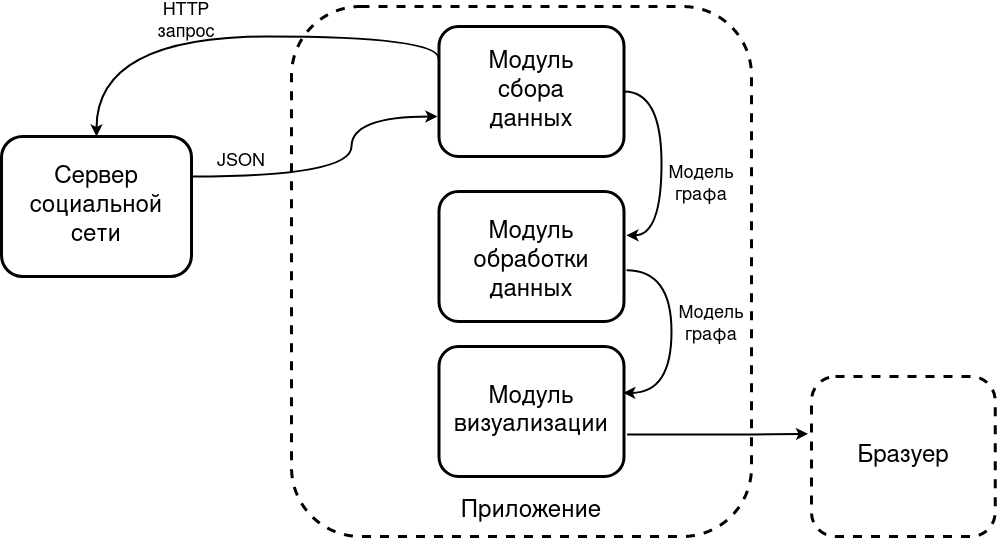

The diagram above was exported from draw.io. Its source (the exported page's mxGraphModel, read from the mxfile embedded in the PNG):
<mxGraphModel dx="1685" dy="891" grid="1" gridSize="10" guides="1" tooltips="1" connect="1" arrows="1" fold="1" page="1" pageScale="1" pageWidth="827" pageHeight="1169" math="0" shadow="0">
  <root>
    <mxCell id="0" />
    <mxCell id="1" parent="0" />
    <mxCell id="Ljk6R40O0H9vb2X1-0AR-14" style="edgeStyle=orthogonalEdgeStyle;rounded=0;orthogonalLoop=1;jettySize=auto;html=1;curved=1;strokeWidth=2;entryX=-0.008;entryY=0.692;entryDx=0;entryDy=0;entryPerimeter=0;" edge="1" parent="1" source="Ljk6R40O0H9vb2X1-0AR-2" target="Ljk6R40O0H9vb2X1-0AR-6">
      <mxGeometry relative="1" as="geometry">
        <Array as="points">
          <mxPoint x="430" y="200" />
          <mxPoint x="430" y="140" />
        </Array>
      </mxGeometry>
    </mxCell>
    <mxCell id="Ljk6R40O0H9vb2X1-0AR-2" value="" style="rounded=1;whiteSpace=wrap;html=1;strokeWidth=3;fillColor=none;" vertex="1" parent="1">
      <mxGeometry x="80" y="160" width="190" height="140" as="geometry" />
    </mxCell>
    <mxCell id="Ljk6R40O0H9vb2X1-0AR-3" value="Сервер социальной сети" style="text;html=1;strokeColor=none;fillColor=none;align=center;verticalAlign=middle;whiteSpace=wrap;rounded=0;fontSize=24;" vertex="1" parent="1">
      <mxGeometry x="115" y="215" width="120" height="30" as="geometry" />
    </mxCell>
    <mxCell id="Ljk6R40O0H9vb2X1-0AR-4" value="" style="rounded=1;whiteSpace=wrap;html=1;strokeWidth=3;fillColor=none;dashed=1;" vertex="1" parent="1">
      <mxGeometry x="370" y="30" width="460" height="530" as="geometry" />
    </mxCell>
    <mxCell id="Ljk6R40O0H9vb2X1-0AR-5" value="Приложение" style="text;html=1;strokeColor=none;fillColor=none;align=center;verticalAlign=middle;whiteSpace=wrap;rounded=0;fontSize=24;" vertex="1" parent="1">
      <mxGeometry x="580" y="520" width="60" height="30" as="geometry" />
    </mxCell>
    <mxCell id="Ljk6R40O0H9vb2X1-0AR-12" style="edgeStyle=orthogonalEdgeStyle;rounded=0;orthogonalLoop=1;jettySize=auto;html=1;entryX=0.5;entryY=0;entryDx=0;entryDy=0;curved=1;strokeWidth=2;exitX=0;exitY=0.25;exitDx=0;exitDy=0;" edge="1" parent="1" source="Ljk6R40O0H9vb2X1-0AR-6" target="Ljk6R40O0H9vb2X1-0AR-2">
      <mxGeometry relative="1" as="geometry">
        <Array as="points">
          <mxPoint x="518" y="60" />
          <mxPoint x="175" y="60" />
        </Array>
      </mxGeometry>
    </mxCell>
    <mxCell id="Ljk6R40O0H9vb2X1-0AR-6" value="" style="rounded=1;whiteSpace=wrap;html=1;fillColor=none;strokeWidth=3;" vertex="1" parent="1">
      <mxGeometry x="517.5" y="50" width="185" height="130" as="geometry" />
    </mxCell>
    <mxCell id="Ljk6R40O0H9vb2X1-0AR-7" value="Модуль сбора данных" style="text;html=1;strokeColor=none;fillColor=none;align=center;verticalAlign=middle;whiteSpace=wrap;rounded=0;fontSize=24;" vertex="1" parent="1">
      <mxGeometry x="560" y="100" width="100" height="30" as="geometry" />
    </mxCell>
    <mxCell id="Ljk6R40O0H9vb2X1-0AR-23" style="edgeStyle=elbowEdgeStyle;orthogonalLoop=1;jettySize=auto;html=1;entryX=0.996;entryY=0.357;entryDx=0;entryDy=0;exitX=1.014;exitY=0.605;exitDx=0;exitDy=0;exitPerimeter=0;curved=1;strokeWidth=2;entryPerimeter=0;" edge="1" parent="1" source="Ljk6R40O0H9vb2X1-0AR-8" target="Ljk6R40O0H9vb2X1-0AR-10">
      <mxGeometry relative="1" as="geometry">
        <Array as="points">
          <mxPoint x="750" y="370" />
        </Array>
      </mxGeometry>
    </mxCell>
    <mxCell id="Ljk6R40O0H9vb2X1-0AR-8" value="" style="rounded=1;whiteSpace=wrap;html=1;fillColor=none;strokeWidth=3;" vertex="1" parent="1">
      <mxGeometry x="517.5" y="215" width="185" height="130" as="geometry" />
    </mxCell>
    <mxCell id="Ljk6R40O0H9vb2X1-0AR-9" value="Модуль обработки данных" style="text;html=1;strokeColor=none;fillColor=none;align=center;verticalAlign=middle;whiteSpace=wrap;rounded=0;fontSize=24;" vertex="1" parent="1">
      <mxGeometry x="560" y="270" width="100" height="30" as="geometry" />
    </mxCell>
    <mxCell id="Ljk6R40O0H9vb2X1-0AR-26" style="edgeStyle=elbowEdgeStyle;orthogonalLoop=1;jettySize=auto;html=1;entryX=-0.019;entryY=0.358;entryDx=0;entryDy=0;exitX=1.017;exitY=0.677;exitDx=0;exitDy=0;exitPerimeter=0;strokeWidth=2;rounded=1;entryPerimeter=0;" edge="1" parent="1" source="Ljk6R40O0H9vb2X1-0AR-10" target="Ljk6R40O0H9vb2X1-0AR-17">
      <mxGeometry relative="1" as="geometry">
        <Array as="points">
          <mxPoint x="840" y="450" />
        </Array>
      </mxGeometry>
    </mxCell>
    <mxCell id="Ljk6R40O0H9vb2X1-0AR-10" value="" style="rounded=1;whiteSpace=wrap;html=1;fillColor=none;strokeWidth=3;" vertex="1" parent="1">
      <mxGeometry x="517.5" y="370" width="185" height="130" as="geometry" />
    </mxCell>
    <mxCell id="Ljk6R40O0H9vb2X1-0AR-11" value="Модуль визуализации" style="text;html=1;strokeColor=none;fillColor=none;align=center;verticalAlign=middle;whiteSpace=wrap;rounded=0;fontSize=24;" vertex="1" parent="1">
      <mxGeometry x="560" y="420" width="100" height="30" as="geometry" />
    </mxCell>
    <mxCell id="Ljk6R40O0H9vb2X1-0AR-13" value="HTTP запрос" style="text;html=1;strokeColor=none;fillColor=none;align=center;verticalAlign=middle;whiteSpace=wrap;rounded=0;fontSize=18;" vertex="1" parent="1">
      <mxGeometry x="235" y="30" width="60" height="30" as="geometry" />
    </mxCell>
    <mxCell id="Ljk6R40O0H9vb2X1-0AR-16" value="JSON" style="text;html=1;strokeColor=none;fillColor=none;align=center;verticalAlign=middle;whiteSpace=wrap;rounded=0;strokeWidth=18;fontSize=18;" vertex="1" parent="1">
      <mxGeometry x="290" y="170" width="60" height="30" as="geometry" />
    </mxCell>
    <mxCell id="Ljk6R40O0H9vb2X1-0AR-17" value="" style="rounded=1;whiteSpace=wrap;html=1;fillColor=none;strokeWidth=3;dashed=1;" vertex="1" parent="1">
      <mxGeometry x="890" y="400" width="183.64" height="160" as="geometry" />
    </mxCell>
    <mxCell id="Ljk6R40O0H9vb2X1-0AR-20" style="edgeStyle=elbowEdgeStyle;orthogonalLoop=1;jettySize=auto;html=1;entryX=1.013;entryY=0.337;entryDx=0;entryDy=0;entryPerimeter=0;curved=1;strokeWidth=2;" edge="1" parent="1" source="Ljk6R40O0H9vb2X1-0AR-6" target="Ljk6R40O0H9vb2X1-0AR-8">
      <mxGeometry relative="1" as="geometry">
        <Array as="points">
          <mxPoint x="740" y="200" />
        </Array>
      </mxGeometry>
    </mxCell>
    <mxCell id="Ljk6R40O0H9vb2X1-0AR-21" value="Модель графа" style="text;html=1;strokeColor=none;fillColor=none;align=center;verticalAlign=middle;whiteSpace=wrap;rounded=0;fontSize=18;" vertex="1" parent="1">
      <mxGeometry x="750" y="190" width="60" height="35" as="geometry" />
    </mxCell>
    <mxCell id="Ljk6R40O0H9vb2X1-0AR-24" value="Модель графа" style="text;html=1;strokeColor=none;fillColor=none;align=center;verticalAlign=middle;whiteSpace=wrap;rounded=0;fontSize=18;" vertex="1" parent="1">
      <mxGeometry x="760" y="330" width="60" height="35" as="geometry" />
    </mxCell>
    <mxCell id="Ljk6R40O0H9vb2X1-0AR-25" value="Бразуер" style="text;html=1;strokeColor=none;fillColor=none;align=center;verticalAlign=middle;whiteSpace=wrap;rounded=0;fontSize=24;" vertex="1" parent="1">
      <mxGeometry x="951.82" y="465" width="60" height="30" as="geometry" />
    </mxCell>
  </root>
</mxGraphModel>